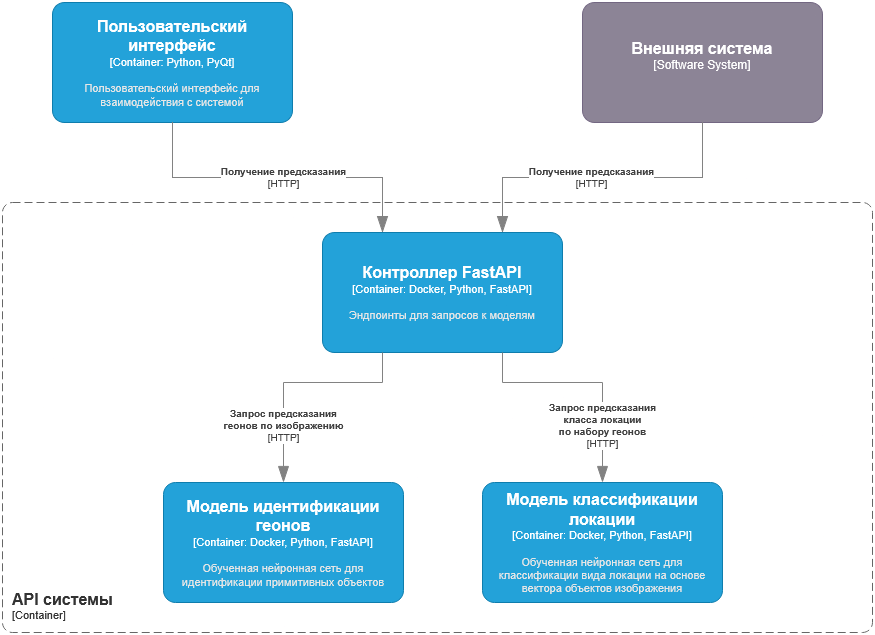

The diagram above was exported from draw.io. Its source (the exported page's mxGraphModel, read from the mxfile embedded in the PNG):
<mxGraphModel dx="607" dy="902" grid="1" gridSize="10" guides="1" tooltips="1" connect="1" arrows="1" fold="1" page="1" pageScale="1" pageWidth="827" pageHeight="1169" math="0" shadow="0">
  <root>
    <mxCell id="0" />
    <mxCell id="1" parent="0" />
    <object placeholders="1" c4Name="Внешняя система" c4Type="Software System" c4Description="" label="&lt;font style=&quot;font-size: 16px&quot;&gt;&lt;b&gt;%c4Name%&lt;/b&gt;&lt;/font&gt;&lt;div&gt;[%c4Type%]&lt;/div&gt;&lt;br&gt;&lt;div&gt;&lt;font style=&quot;font-size: 11px&quot;&gt;&lt;font color=&quot;#cccccc&quot;&gt;%c4Description%&lt;/font&gt;&lt;/div&gt;" id="tjjziXOIcTr-2n3yjAQa-1">
      <mxCell style="rounded=1;whiteSpace=wrap;html=1;labelBackgroundColor=none;fillColor=#8C8496;fontColor=#ffffff;align=center;arcSize=10;strokeColor=#736782;metaEdit=1;resizable=0;points=[[0.25,0,0],[0.5,0,0],[0.75,0,0],[1,0.25,0],[1,0.5,0],[1,0.75,0],[0.75,1,0],[0.5,1,0],[0.25,1,0],[0,0.75,0],[0,0.5,0],[0,0.25,0]];" vertex="1" parent="1">
        <mxGeometry x="1660" y="540" width="240" height="120" as="geometry" />
      </mxCell>
    </object>
    <object placeholders="1" c4Name="Пользовательский интерфейс" c4Type="Container" c4Technology="Python, PyQt" c4Description="Пользовательский интерфейс для взаимодействия с системой" label="&lt;font style=&quot;font-size: 16px&quot;&gt;&lt;b&gt;%c4Name%&lt;/b&gt;&lt;/font&gt;&lt;div&gt;[%c4Type%: %c4Technology%]&lt;/div&gt;&lt;br&gt;&lt;div&gt;&lt;font style=&quot;font-size: 11px&quot;&gt;&lt;font color=&quot;#E6E6E6&quot;&gt;%c4Description%&lt;/font&gt;&lt;/div&gt;" id="tjjziXOIcTr-2n3yjAQa-2">
      <mxCell style="rounded=1;whiteSpace=wrap;html=1;fontSize=11;labelBackgroundColor=none;fillColor=#23A2D9;fontColor=#ffffff;align=center;arcSize=10;strokeColor=#0E7DAD;metaEdit=1;resizable=0;points=[[0.25,0,0],[0.5,0,0],[0.75,0,0],[1,0.25,0],[1,0.5,0],[1,0.75,0],[0.75,1,0],[0.5,1,0],[0.25,1,0],[0,0.75,0],[0,0.5,0],[0,0.25,0]];" vertex="1" parent="1">
        <mxGeometry x="1130" y="540" width="240" height="120" as="geometry" />
      </mxCell>
    </object>
    <object placeholders="1" c4Name="Контроллер FastAPI" c4Type="Container" c4Technology="Docker, Python, FastAPI" c4Description="Эндпоинты для запросов к моделям" label="&lt;font style=&quot;font-size: 16px&quot;&gt;&lt;b&gt;%c4Name%&lt;/b&gt;&lt;/font&gt;&lt;div&gt;[%c4Type%: %c4Technology%]&lt;/div&gt;&lt;br&gt;&lt;div&gt;&lt;font style=&quot;font-size: 11px&quot;&gt;&lt;font color=&quot;#E6E6E6&quot;&gt;%c4Description%&lt;/font&gt;&lt;/div&gt;" id="tjjziXOIcTr-2n3yjAQa-3">
      <mxCell style="rounded=1;whiteSpace=wrap;html=1;fontSize=11;labelBackgroundColor=none;fillColor=#23A2D9;fontColor=#ffffff;align=center;arcSize=10;strokeColor=#0E7DAD;metaEdit=1;resizable=0;points=[[0.25,0,0],[0.5,0,0],[0.75,0,0],[1,0.25,0],[1,0.5,0],[1,0.75,0],[0.75,1,0],[0.5,1,0],[0.25,1,0],[0,0.75,0],[0,0.5,0],[0,0.25,0]];" vertex="1" parent="1">
        <mxGeometry x="1400" y="770" width="240" height="120" as="geometry" />
      </mxCell>
    </object>
    <object placeholders="1" c4Type="Relationship" c4Technology="HTTP" c4Description="Получение предсказания" label="&lt;div style=&quot;text-align: left&quot;&gt;&lt;div style=&quot;text-align: center&quot;&gt;&lt;b&gt;%c4Description%&lt;/b&gt;&lt;/div&gt;&lt;div style=&quot;text-align: center&quot;&gt;[%c4Technology%]&lt;/div&gt;&lt;/div&gt;" id="tjjziXOIcTr-2n3yjAQa-4">
      <mxCell style="endArrow=blockThin;html=1;fontSize=10;fontColor=#404040;strokeWidth=1;endFill=1;strokeColor=#828282;elbow=vertical;metaEdit=1;endSize=14;startSize=14;jumpStyle=arc;jumpSize=16;rounded=0;edgeStyle=orthogonalEdgeStyle;exitX=0.5;exitY=1;exitDx=0;exitDy=0;exitPerimeter=0;entryX=0.25;entryY=0;entryDx=0;entryDy=0;entryPerimeter=0;" edge="1" parent="1" source="tjjziXOIcTr-2n3yjAQa-2" target="tjjziXOIcTr-2n3yjAQa-3">
        <mxGeometry x="0.0312" width="240" relative="1" as="geometry">
          <mxPoint x="1370" y="790" as="sourcePoint" />
          <mxPoint x="1490" y="760" as="targetPoint" />
          <mxPoint x="1" as="offset" />
        </mxGeometry>
      </mxCell>
    </object>
    <object placeholders="1" c4Type="Relationship" c4Technology="HTTP" c4Description="Получение предсказания" label="&lt;div style=&quot;text-align: left&quot;&gt;&lt;div style=&quot;text-align: center&quot;&gt;&lt;b&gt;%c4Description%&lt;/b&gt;&lt;/div&gt;&lt;div style=&quot;text-align: center&quot;&gt;[%c4Technology%]&lt;/div&gt;&lt;/div&gt;" id="tjjziXOIcTr-2n3yjAQa-5">
      <mxCell style="endArrow=blockThin;html=1;fontSize=10;fontColor=#404040;strokeWidth=1;endFill=1;strokeColor=#828282;elbow=vertical;metaEdit=1;endSize=14;startSize=14;jumpStyle=arc;jumpSize=16;rounded=0;edgeStyle=orthogonalEdgeStyle;exitX=0.5;exitY=1;exitDx=0;exitDy=0;exitPerimeter=0;entryX=0.75;entryY=0;entryDx=0;entryDy=0;entryPerimeter=0;" edge="1" parent="1" source="tjjziXOIcTr-2n3yjAQa-1" target="tjjziXOIcTr-2n3yjAQa-3">
        <mxGeometry x="0.0645" width="240" relative="1" as="geometry">
          <mxPoint x="1260" y="670" as="sourcePoint" />
          <mxPoint x="1520" y="760" as="targetPoint" />
          <mxPoint x="-1" as="offset" />
        </mxGeometry>
      </mxCell>
    </object>
    <object placeholders="1" c4Name="API системы" c4Type="ContainerScopeBoundary" c4Application="Container" label="&lt;font style=&quot;font-size: 16px&quot;&gt;&lt;b&gt;&lt;div style=&quot;text-align: left&quot;&gt;%c4Name%&lt;/div&gt;&lt;/b&gt;&lt;/font&gt;&lt;div style=&quot;text-align: left&quot;&gt;[%c4Application%]&lt;/div&gt;" id="tjjziXOIcTr-2n3yjAQa-6">
      <mxCell style="rounded=1;fontSize=11;whiteSpace=wrap;html=1;dashed=1;arcSize=20;fillColor=none;strokeColor=#666666;fontColor=#333333;labelBackgroundColor=none;align=left;verticalAlign=bottom;labelBorderColor=none;spacingTop=0;spacing=10;dashPattern=8 4;metaEdit=1;rotatable=0;perimeter=rectanglePerimeter;noLabel=0;labelPadding=0;allowArrows=0;connectable=0;expand=0;recursiveResize=0;editable=1;pointerEvents=0;absoluteArcSize=1;points=[[0.25,0,0],[0.5,0,0],[0.75,0,0],[1,0.25,0],[1,0.5,0],[1,0.75,0],[0.75,1,0],[0.5,1,0],[0.25,1,0],[0,0.75,0],[0,0.5,0],[0,0.25,0]];" vertex="1" parent="1">
        <mxGeometry x="1080" y="740" width="870" height="430" as="geometry" />
      </mxCell>
    </object>
    <object placeholders="1" c4Name="Модель идентификации геонов" c4Type="Container" c4Technology="Docker, Python, FastAPI" c4Description="Обученная нейронная сеть для идентификации примитивных объектов" label="&lt;font style=&quot;font-size: 16px&quot;&gt;&lt;b&gt;%c4Name%&lt;/b&gt;&lt;/font&gt;&lt;div&gt;[%c4Type%: %c4Technology%]&lt;/div&gt;&lt;br&gt;&lt;div&gt;&lt;font style=&quot;font-size: 11px&quot;&gt;&lt;font color=&quot;#E6E6E6&quot;&gt;%c4Description%&lt;/font&gt;&lt;/div&gt;" id="tjjziXOIcTr-2n3yjAQa-7">
      <mxCell style="rounded=1;whiteSpace=wrap;html=1;fontSize=11;labelBackgroundColor=none;fillColor=#23A2D9;fontColor=#ffffff;align=center;arcSize=10;strokeColor=#0E7DAD;metaEdit=1;resizable=0;points=[[0.25,0,0],[0.5,0,0],[0.75,0,0],[1,0.25,0],[1,0.5,0],[1,0.75,0],[0.75,1,0],[0.5,1,0],[0.25,1,0],[0,0.75,0],[0,0.5,0],[0,0.25,0]];" vertex="1" parent="1">
        <mxGeometry x="1241" y="1020" width="240" height="120" as="geometry" />
      </mxCell>
    </object>
    <object placeholders="1" c4Name="Модель классификации локации" c4Type="Container" c4Technology="Docker, Python, FastAPI" c4Description="Обученная нейронная сеть для классификации вида локации на основе вектора объектов изображения" label="&lt;font style=&quot;font-size: 16px&quot;&gt;&lt;b&gt;%c4Name%&lt;/b&gt;&lt;/font&gt;&lt;div&gt;[%c4Type%: %c4Technology%]&lt;/div&gt;&lt;br&gt;&lt;div&gt;&lt;font style=&quot;font-size: 11px&quot;&gt;&lt;font color=&quot;#E6E6E6&quot;&gt;%c4Description%&lt;/font&gt;&lt;/div&gt;" id="tjjziXOIcTr-2n3yjAQa-8">
      <mxCell style="rounded=1;whiteSpace=wrap;html=1;fontSize=11;labelBackgroundColor=none;fillColor=#23A2D9;fontColor=#ffffff;align=center;arcSize=10;strokeColor=#0E7DAD;metaEdit=1;resizable=0;points=[[0.25,0,0],[0.5,0,0],[0.75,0,0],[1,0.25,0],[1,0.5,0],[1,0.75,0],[0.75,1,0],[0.5,1,0],[0.25,1,0],[0,0.75,0],[0,0.5,0],[0,0.25,0]];" vertex="1" parent="1">
        <mxGeometry x="1560" y="1020" width="240" height="120" as="geometry" />
      </mxCell>
    </object>
    <object placeholders="1" c4Type="Relationship" c4Technology="HTTP" c4Description="Запрос предсказания&#10;геонов по изображению" label="&lt;div style=&quot;text-align: left&quot;&gt;&lt;div style=&quot;text-align: center&quot;&gt;&lt;b&gt;%c4Description%&lt;/b&gt;&lt;/div&gt;&lt;div style=&quot;text-align: center&quot;&gt;[%c4Technology%]&lt;/div&gt;&lt;/div&gt;" id="tjjziXOIcTr-2n3yjAQa-9">
      <mxCell style="endArrow=blockThin;html=1;fontSize=10;fontColor=#404040;strokeWidth=1;endFill=1;strokeColor=#828282;elbow=vertical;metaEdit=1;endSize=14;startSize=14;jumpStyle=arc;jumpSize=16;rounded=0;edgeStyle=orthogonalEdgeStyle;exitX=0.25;exitY=1;exitDx=0;exitDy=0;exitPerimeter=0;entryX=0.5;entryY=0;entryDx=0;entryDy=0;entryPerimeter=0;" edge="1" parent="1" source="tjjziXOIcTr-2n3yjAQa-3" target="tjjziXOIcTr-2n3yjAQa-7">
        <mxGeometry x="0.5" width="240" relative="1" as="geometry">
          <mxPoint x="1400" y="1040" as="sourcePoint" />
          <mxPoint x="1475" y="970" as="targetPoint" />
          <mxPoint as="offset" />
          <Array as="points">
            <mxPoint x="1460" y="920" />
            <mxPoint x="1361" y="920" />
          </Array>
        </mxGeometry>
      </mxCell>
    </object>
    <object placeholders="1" c4Type="Relationship" c4Technology="HTTP" c4Description="Запрос предсказания&#10;класса локации&#10;по набору геонов" label="&lt;div style=&quot;text-align: left&quot;&gt;&lt;div style=&quot;text-align: center&quot;&gt;&lt;b&gt;%c4Description%&lt;/b&gt;&lt;/div&gt;&lt;div style=&quot;text-align: center&quot;&gt;[%c4Technology%]&lt;/div&gt;&lt;/div&gt;" id="tjjziXOIcTr-2n3yjAQa-10">
      <mxCell style="endArrow=blockThin;html=1;fontSize=10;fontColor=#404040;strokeWidth=1;endFill=1;strokeColor=#828282;elbow=vertical;metaEdit=1;endSize=14;startSize=14;jumpStyle=arc;jumpSize=16;rounded=0;edgeStyle=orthogonalEdgeStyle;exitX=0.75;exitY=1;exitDx=0;exitDy=0;exitPerimeter=0;entryX=0.5;entryY=0;entryDx=0;entryDy=0;entryPerimeter=0;" edge="1" parent="1" source="tjjziXOIcTr-2n3yjAQa-3" target="tjjziXOIcTr-2n3yjAQa-8">
        <mxGeometry x="0.5" width="240" relative="1" as="geometry">
          <mxPoint x="1640" y="1040" as="sourcePoint" />
          <mxPoint x="1365" y="1180" as="targetPoint" />
          <mxPoint as="offset" />
          <Array as="points">
            <mxPoint x="1580" y="920" />
            <mxPoint x="1680" y="920" />
          </Array>
        </mxGeometry>
      </mxCell>
    </object>
  </root>
</mxGraphModel>